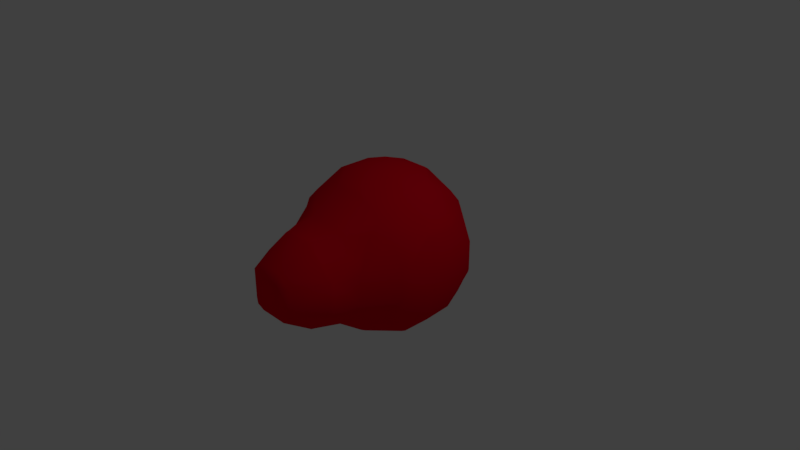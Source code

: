 # Source: player.blend  (saved by Blender 2.78.0; exported with 4.5.12 LTS)
import bpy
from mathutils import Matrix  # noqa: F401  (used for matrix-valued properties, if any)

bpy.ops.wm.read_factory_settings(use_empty=True)
scene = bpy.context.scene
scene.name = 'Scene'

# ---- collections
col_collection_1 = bpy.data.collections.new('Collection 1'); scene.collection.children.link(col_collection_1)

# ---- materials (node trees are filled in below, after node groups)
mat_material = bpy.data.materials.new('Material')
mat_material.alpha_threshold = 0.0
mat_material.use_transparent_shadow = False
mat_material.diffuse_color = (0.8, 0.0, 0.01457, 1.0)
mat_material.roughness = 0.5
mat_material.line_color = (0.0, 0.0, 0.0, 1.0)

# ---- material node trees

# ---- world
world_world = bpy.data.worlds.new('World'); scene.world = world_world
world_world.color = (0.05088, 0.05088, 0.05088)
world_world.use_sun_shadow = False
world_world.sun_shadow_jitter_overblur = 0.0
world_world.cycles.sampling_method = 'MANUAL'

# ---- cameras
cam_camera = bpy.data.cameras.new('Camera')
cam_camera.clip_end = 100.0
cam_camera.lens = 35.0
cam_camera.sensor_width = 32.0
cam_camera.sensor_height = 18.0
cam_camera.ortho_scale = 7.314
cam_camera.dof.focus_distance = 0.0
cam_camera.dof.aperture_fstop = 128.0

# ---- lights
light_lamp = bpy.data.lights.new('Lamp', 'POINT')
light_lamp.transmission_factor = 0.0
light_lamp.cutoff_distance = 30.0
light_lamp.energy = 100.0
light_lamp.shadow_buffer_clip_start = 1.001
light_lamp.shadow_soft_size = 0.1
light_lamp.shadow_maximum_resolution = 0.006
light_lamp.use_absolute_resolution = True

# ---- meshes
me_mesh = bpy.data.meshes.new('Mesh')
me_mesh.from_pydata([(0.2, -1.085, -0.1294), (0.3595, -0.7294, -0.1294), (0.6, -0.7294, -0.3699), (0.6, -1.085, -0.5294), (0.5896, -1.129, -0.5294), (0.2, -1.129, -0.1398), (0.6, -0.5053, -0.1294), (0.2, -0.7294, -0.05591), (-0.2, -1.085, -0.1294), (-0.2, -0.7294, -0.05591), (-0.2, -0.3294, 0.2314), (0.2, -0.3294, 0.2314), (-0.2, -0.2596, 0.2706), (0.2, -0.2596, 0.2706), (-0.2, 0.07058, 0.3857), (0.2, 0.07058, 0.3857), (-0.2, 0.4706, 0.3857), (0.2, 0.4706, 0.3857), (-0.2, 0.7957, 0.2706), (0.2, 0.7957, 0.2706), (-0.2, 0.8511, 0.2314), (0.2, 0.8511, 0.2314), (-0.2, 1.007, -0.1294), (0.2, 1.007, -0.1294), (-0.2, 1.012, -0.1992), (0.2, 1.012, -0.1992), (-0.2, 1.046, -0.5294), (0.2, 1.046, -0.5294), (-0.2, 1.046, -0.9294), (0.2, 1.046, -0.9294), (-0.2, 1.012, -1.26), (0.2, 1.012, -1.26), (-0.2, 1.007, -1.329), (0.2, 1.007, -1.329), (-0.2, 0.8511, -1.69), (0.2, 0.8511, -1.69), (-0.2, 0.7957, -1.729), (0.2, 0.7957, -1.729), (-0.2, 0.4706, -1.845), (0.2, 0.4706, -1.845), (-0.2, 0.07058, -1.845), (0.2, 0.07058, -1.845), (-0.2, -0.2596, -1.729), (0.2, -0.2596, -1.729), (-0.2, -0.3294, -1.69), (0.2, -0.3294, -1.69), (-0.2, -0.7294, -1.403), (0.2, -0.7294, -1.403), (-0.2, -1.085, -1.329), (0.2, -1.085, -1.329), (-0.2, -1.129, -1.319), (0.2, -1.129, -1.319), (-0.2, -1.529, -1.055), (0.2, -1.529, -1.055), (-0.2, -1.6, -0.9294), (0.2, -1.6, -0.9294), (-0.2, -1.6, -0.5294), (0.2, -1.6, -0.5294), (-0.2, -1.529, -0.404), (0.2, -1.529, -0.404), (0.3254, -1.529, -0.5294), (0.3254, -1.529, -0.9294), (-0.3254, -1.529, -0.9294), (-0.3254, -1.529, -0.5294), (-0.5896, -1.129, -0.9294), (-0.5896, -1.129, -0.5294), (-0.6, -1.085, -0.9294), (-0.6, -1.085, -0.5294), (-0.6, -0.7294, -0.3699), (-0.3595, -0.7294, -0.1294), (-0.2, -1.129, -0.1398), (-0.6, -0.5053, -0.1294), (-0.6735, -0.7294, -0.5294), (-0.9608, -0.3294, -0.5294), (-0.7759, -0.3294, -0.1294), (-1.0, -0.2596, -0.5294), (-1.0, 0.07058, -0.1992), (-0.9608, 0.07058, -0.1294), (-1.0, 0.4706, -0.1992), (-0.9608, 0.4706, -0.1294), (-1.0, 0.7957, -0.5294), (-0.9608, 0.8511, -0.5294), (-0.7759, 0.8621, -0.1294), (-0.6, 0.8621, 0.04646), (-0.6, 0.4706, 0.2314), (-0.6, 1.008, -0.1294), (-1.0, 0.7957, -0.9294), (-0.9608, 0.8511, -0.9294), (-0.6, 1.007, -0.9294), (-0.6, 1.007, -0.5294), (-0.6, 0.9893, -1.329), (-0.7759, 0.8621, -1.329), (-0.5302, 1.012, -0.9294), (-0.5302, 1.012, -0.5294), (-1.0, 0.4706, -1.26), (-0.9608, 0.4706, -1.329), (-1.0, 0.07058, -1.26), (-0.9608, 0.07058, -1.329), (-1.0, -0.2596, -0.9294), (-0.9608, -0.3294, -0.9294), (-0.7759, -0.3294, -1.329), (-0.6, -0.5053, -1.329), (-0.6735, -0.7294, -0.9294), (-0.6, -0.7294, -1.089), (-0.6, -0.3294, -1.505), (-1.115, 0.07058, -0.9294), (-1.115, 0.07058, -0.5294), (-1.115, 0.4706, -0.9294), (-1.115, 0.4706, -0.5294), (-0.6, 0.4706, -1.69), (-0.6, 0.07058, -1.69), (-0.5302, 0.07058, -1.729), (-0.5302, 0.4706, -1.729), (-0.6, 0.8621, -1.505), (-0.6, 0.07058, 0.2314), (-0.5302, 0.4706, 0.2706), (-0.5302, 0.07058, 0.2706), (-0.6, -0.3294, 0.04646), (0.5896, -1.129, -0.9294), (0.6, -1.085, -0.9294), (0.6, -0.7294, -1.089), (0.3595, -0.7294, -1.329), (0.6, -0.5053, -1.329), (0.6735, -0.7294, -0.9294), (0.6735, -0.7294, -0.5294), (0.9608, -0.3294, -0.9294), (0.9608, -0.3294, -0.5294), (1.0, -0.2596, -0.9294), (1.0, -0.2596, -0.5294), (0.7759, -0.3294, -0.1294), (0.9608, 0.07058, -0.1294), (1.0, 0.07058, -0.1992), (1.0, 0.4706, -0.1992), (0.9608, 0.4706, -0.1294), (0.6, 0.4706, 0.2314), (0.6, 0.07058, 0.2314), (0.5302, 0.07058, 0.2706), (0.5302, 0.4706, 0.2706), (1.115, 0.4706, -0.5294), (1.115, 0.07058, -0.5294), (1.0, 0.7957, -0.5294), (1.0, 0.7957, -0.9294), (1.115, 0.4706, -0.9294), (1.0, 0.4706, -1.26), (1.0, 0.07058, -1.26), (1.115, 0.07058, -0.9294), (0.9608, 0.4706, -1.329), (0.9608, 0.07058, -1.329), (0.6, 0.4706, -1.69), (0.6, 0.07058, -1.69), (0.6, -0.3294, -1.505), (0.7759, -0.3294, -1.329), (0.6, 0.8621, -1.505), (0.7759, 0.8621, -1.329), (0.6, 0.9893, -1.329), (0.9608, 0.8511, -0.9294), (0.6, 1.007, -0.9294), (0.9608, 0.8511, -0.5294), (0.6, 1.007, -0.5294), (0.7759, 0.8621, -0.1294), (0.6, 1.008, -0.1294), (0.6, 0.8621, 0.04646), (0.5302, 1.012, -0.5294), (0.5302, 1.012, -0.9294), (0.5302, 0.4706, -1.729), (0.5302, 0.07058, -1.729), (-0.3595, -0.7294, -1.329), (0.6, -0.3294, 0.04646)], [], [(0, 3, 2, 1), (0, 5, 4, 3), (1, 2, 6), (1, 7, 0), (0, 7, 9, 8), (9, 7, 11, 10), (10, 11, 13, 12), (13, 15, 14, 12), (14, 15, 17, 16), (16, 17, 19, 18), (19, 21, 20, 18), (20, 21, 23, 22), (23, 25, 24, 22), (24, 25, 27, 26), (26, 27, 29, 28), (29, 31, 30, 28), (30, 31, 33, 32), (33, 35, 34, 32), (34, 35, 37, 36), (37, 39, 38, 36), (39, 41, 40, 38), (40, 41, 43, 42), (43, 45, 44, 42), (45, 47, 46, 44), (46, 47, 49, 48), (49, 51, 50, 48), (51, 53, 52, 50), (52, 53, 55, 54), (55, 57, 56, 54), (57, 59, 58, 56), (61, 60, 57, 55), (56, 63, 62, 54), (62, 63, 65, 64), (64, 65, 67, 66), (8, 69, 68, 67), (65, 70, 8, 67), (68, 69, 71), (73, 72, 68, 71), (74, 73, 71), (74, 77, 76, 75), (73, 74, 75), (76, 77, 79, 78), (79, 82, 81, 80), (78, 79, 80), (82, 79, 84, 83), (82, 83, 85), (80, 81, 87, 86), (87, 81, 89, 88), (91, 87, 88, 90), (89, 93, 92, 88), (91, 95, 94, 86), (87, 91, 86), (95, 97, 96, 94), (97, 100, 99, 98), (96, 97, 98), (102, 99, 100, 101), (103, 102, 101), (102, 103, 66), (100, 104, 101), (105, 96, 98), (75, 106, 105, 98), (105, 106, 108, 107), (110, 97, 95, 109), (112, 111, 110, 109), (96, 105, 107, 94), (109, 95, 91, 113), (94, 107, 86), (107, 108, 80, 86), (108, 78, 80), (79, 77, 114, 84), (114, 116, 115, 84), (108, 106, 76, 78), (77, 74, 117, 114), (99, 73, 75, 98), (117, 74, 71), (102, 72, 73, 99), (67, 72, 102, 66), (119, 118, 51, 49), (121, 120, 119, 49), (120, 121, 122), (120, 123, 119), (123, 124, 3, 119), (126, 124, 123, 125), (128, 126, 125, 127), (130, 129, 126, 128), (131, 130, 128), (133, 130, 131, 132), (135, 130, 133, 134), (137, 136, 135, 134), (131, 139, 138, 132), (132, 138, 140), (140, 138, 142, 141), (142, 143, 141), (142, 145, 144, 143), (144, 145, 127), (144, 147, 146, 143), (146, 147, 149, 148), (147, 151, 150, 149), (150, 151, 122), (153, 146, 148, 152), (153, 152, 154), (156, 155, 153, 154), (158, 157, 155, 156), (160, 159, 157, 158), (161, 159, 160), (163, 162, 158, 156), (149, 165, 164, 148), (155, 157, 140, 141), (138, 139, 145, 142), (145, 139, 128, 127), (48, 50, 64, 66), (103, 166, 48, 66), (166, 46, 48), (122, 121, 47, 45), (150, 122, 45), (44, 46, 166, 101), (104, 44, 101), (149, 150, 45, 43), (165, 149, 43), (42, 44, 104, 110), (111, 42, 110), (111, 40, 42), (164, 165, 41, 39), (40, 111, 112, 38), (164, 39, 37), (38, 112, 36), (152, 148, 164, 37), (35, 152, 37), (36, 112, 109, 113), (34, 36, 113), (32, 34, 113, 90), (163, 156, 154, 33), (31, 163, 33), (92, 30, 32, 90), (88, 92, 90), (163, 31, 29), (30, 92, 28), (27, 162, 163, 29), (92, 93, 26, 28), (93, 24, 26), (158, 162, 25, 23), (160, 158, 23), (22, 24, 93, 89), (85, 22, 89), (21, 161, 160, 23), (83, 20, 22, 85), (17, 137, 19), (115, 16, 18), (15, 136, 137, 17), (115, 116, 14, 16), (14, 116, 12), (167, 135, 136, 13), (11, 167, 13), (9, 69, 8), (3, 4, 118, 119), (124, 2, 3), (70, 5, 0, 8), (4, 60, 61, 118), (59, 60, 4, 5), (53, 61, 55), (118, 61, 53, 51), (58, 59, 5, 70), (58, 63, 56), (65, 63, 58, 70), (62, 52, 54), (52, 62, 64, 50), (129, 167, 6), (167, 129, 130, 135), (134, 133, 159, 161), (124, 126, 129, 6), (2, 124, 6), (139, 131, 128), (159, 133, 132, 140), (157, 159, 140), (125, 123, 120, 122), (151, 125, 122), (151, 147, 144, 127), (125, 151, 127), (146, 153, 155, 141), (143, 146, 141), (1, 6, 167, 11), (7, 1, 11), (136, 15, 13), (134, 161, 21, 19), (137, 134, 19), (60, 59, 57), (25, 162, 27), (47, 121, 49), (41, 165, 43), (154, 152, 35, 33), (9, 10, 117, 71), (69, 9, 71), (10, 12, 116, 114), (117, 10, 114), (115, 18, 20, 83), (84, 115, 83), (68, 72, 67), (76, 106, 75), (81, 82, 85, 89), (166, 103, 101), (104, 100, 97, 110), (113, 91, 90)])
me_mesh.polygons.foreach_set('use_smooth', [True] * 202)
me_mesh.materials.append(mat_material)
me_mesh.use_remesh_preserve_volume = False
me_mesh.use_remesh_preserve_attributes = False
me_mesh.use_mirror_vertex_groups = False
me_mesh.update()

# ---- objects
ob_mball_002 = bpy.data.objects.new('Mball.002', me_mesh)
ob_lamp = bpy.data.objects.new('Lamp', light_lamp)
ob_camera = bpy.data.objects.new('Camera', cam_camera)

# ---- transforms, parenting, visibility, modifiers, constraints
ob_mball_002.location = (0.0, 0.0, 0.7706)
ob_mball_002.lineart.crease_threshold = 0.0
ob_lamp.location = (4.076, 1.005, 5.904)
ob_lamp.rotation_euler = (0.6503, 0.05522, 1.866)
ob_lamp.lock_rotations_4d = False
ob_lamp.empty_display_type = 'ARROWS'
ob_lamp.color = (0.0, 0.0, 0.0, 0.0)
ob_lamp.lineart.crease_threshold = 0.0
ob_camera.location = (7.481, -6.508, 5.344)
ob_camera.rotation_euler = (1.109, 0.0, 0.8149)
ob_camera.lock_rotations_4d = False
ob_camera.empty_display_type = 'ARROWS'
ob_camera.color = (0.0, 0.0, 0.0, 0.0)
ob_camera.display_type = 'WIRE'
ob_camera.lineart.crease_threshold = 0.0

# ---- collection membership
col_collection_1.objects.link(ob_mball_002)
col_collection_1.objects.link(ob_lamp)
col_collection_1.objects.link(ob_camera)

# ---- scene / render settings (as saved in the file)
scene.camera = ob_camera
scene.frame_start = 1; scene.frame_end = 250; scene.frame_set(1)
scene.render.engine = 'BLENDER_EEVEE_NEXT'
scene.render.resolution_percentage = 50
scene.render.dither_intensity = 0.0
scene.cycles.use_denoising = False
scene.cycles.samples = 128
scene.cycles.sampling_pattern = 'TABULATED_SOBOL'
scene.cycles.light_sampling_threshold = 0.0
scene.cycles.use_adaptive_sampling = False
scene.cycles.use_light_tree = False
scene.cycles.blur_glossy = 0.0
scene.cycles.sample_clamp_indirect = 0.0
scene.view_settings.view_transform = 'Standard'
bpy.context.view_layer.update()
